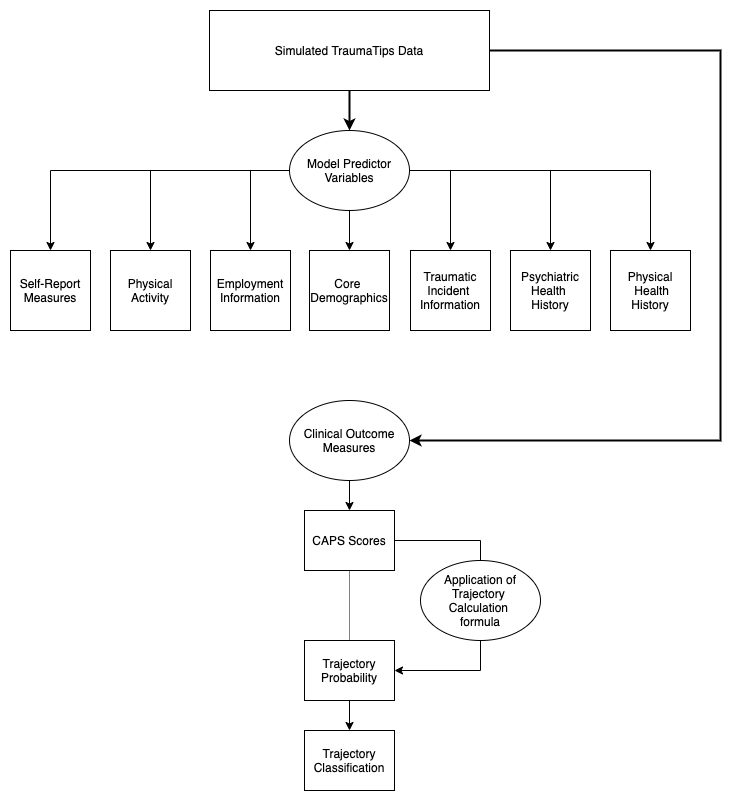

The diagram above was exported from draw.io. Its source (the exported page's mxGraphModel, read from the mxfile embedded in the PNG):
<mxGraphModel dx="946" dy="672" grid="1" gridSize="10" guides="1" tooltips="1" connect="1" arrows="1" fold="1" page="1" pageScale="1" pageWidth="827" pageHeight="1169" math="0" shadow="0">
  <root>
    <mxCell id="0" />
    <mxCell id="1" parent="0" />
    <mxCell id="CiL33WgPb-EopG73meNc-28" style="edgeStyle=orthogonalEdgeStyle;rounded=0;orthogonalLoop=1;jettySize=auto;html=1;entryX=0.5;entryY=0;entryDx=0;entryDy=0;startArrow=none;startFill=0;endArrow=classic;endFill=1;strokeWidth=2;" parent="1" source="CiL33WgPb-EopG73meNc-1" target="CiL33WgPb-EopG73meNc-20" edge="1">
      <mxGeometry relative="1" as="geometry" />
    </mxCell>
    <mxCell id="UTbqqtV8grg68F9CXv2F-8" style="edgeStyle=orthogonalEdgeStyle;rounded=0;orthogonalLoop=1;jettySize=auto;html=1;entryX=1;entryY=0.5;entryDx=0;entryDy=0;strokeWidth=2;" edge="1" parent="1" source="CiL33WgPb-EopG73meNc-1" target="CiL33WgPb-EopG73meNc-30">
      <mxGeometry relative="1" as="geometry">
        <Array as="points">
          <mxPoint x="780" y="80" />
          <mxPoint x="780" y="470" />
        </Array>
      </mxGeometry>
    </mxCell>
    <mxCell id="CiL33WgPb-EopG73meNc-1" value="Simulated TraumaTips Data" style="rounded=0;whiteSpace=wrap;html=1;" parent="1" vertex="1">
      <mxGeometry x="269" y="40" width="280" height="80" as="geometry" />
    </mxCell>
    <mxCell id="CiL33WgPb-EopG73meNc-3" value="Core &lt;br&gt;Demographics" style="rounded=0;whiteSpace=wrap;html=1;" parent="1" vertex="1">
      <mxGeometry x="369" y="280" width="80" height="80" as="geometry" />
    </mxCell>
    <mxCell id="CiL33WgPb-EopG73meNc-7" value="Traumatic Incident&amp;nbsp;&lt;br&gt;Information" style="rounded=0;whiteSpace=wrap;html=1;" parent="1" vertex="1">
      <mxGeometry x="470" y="280" width="80" height="80" as="geometry" />
    </mxCell>
    <mxCell id="CiL33WgPb-EopG73meNc-10" value="Employment Information" style="rounded=0;whiteSpace=wrap;html=1;" parent="1" vertex="1">
      <mxGeometry x="270" y="280" width="80" height="80" as="geometry" />
    </mxCell>
    <mxCell id="CiL33WgPb-EopG73meNc-13" value="Physical Activity" style="rounded=0;whiteSpace=wrap;html=1;" parent="1" vertex="1">
      <mxGeometry x="170" y="280" width="80" height="80" as="geometry" />
    </mxCell>
    <mxCell id="CiL33WgPb-EopG73meNc-15" value="Psychiatric Health &lt;br&gt;History" style="rounded=0;whiteSpace=wrap;html=1;" parent="1" vertex="1">
      <mxGeometry x="570" y="280" width="80" height="80" as="geometry" />
    </mxCell>
    <mxCell id="CiL33WgPb-EopG73meNc-17" value="Physical&lt;br&gt;&amp;nbsp;Health History" style="rounded=0;whiteSpace=wrap;html=1;" parent="1" vertex="1">
      <mxGeometry x="670" y="280" width="80" height="80" as="geometry" />
    </mxCell>
    <mxCell id="UTbqqtV8grg68F9CXv2F-1" style="edgeStyle=orthogonalEdgeStyle;rounded=0;orthogonalLoop=1;jettySize=auto;html=1;" edge="1" parent="1" source="CiL33WgPb-EopG73meNc-20" target="CiL33WgPb-EopG73meNc-3">
      <mxGeometry relative="1" as="geometry" />
    </mxCell>
    <mxCell id="UTbqqtV8grg68F9CXv2F-2" style="edgeStyle=orthogonalEdgeStyle;rounded=0;orthogonalLoop=1;jettySize=auto;html=1;entryX=0.5;entryY=0;entryDx=0;entryDy=0;" edge="1" parent="1" source="CiL33WgPb-EopG73meNc-20" target="CiL33WgPb-EopG73meNc-10">
      <mxGeometry relative="1" as="geometry">
        <Array as="points">
          <mxPoint x="310" y="200" />
        </Array>
      </mxGeometry>
    </mxCell>
    <mxCell id="UTbqqtV8grg68F9CXv2F-3" style="edgeStyle=orthogonalEdgeStyle;rounded=0;orthogonalLoop=1;jettySize=auto;html=1;" edge="1" parent="1" source="CiL33WgPb-EopG73meNc-20" target="CiL33WgPb-EopG73meNc-7">
      <mxGeometry relative="1" as="geometry">
        <Array as="points">
          <mxPoint x="510" y="200" />
        </Array>
      </mxGeometry>
    </mxCell>
    <mxCell id="UTbqqtV8grg68F9CXv2F-4" style="edgeStyle=orthogonalEdgeStyle;rounded=0;orthogonalLoop=1;jettySize=auto;html=1;" edge="1" parent="1" source="CiL33WgPb-EopG73meNc-20" target="CiL33WgPb-EopG73meNc-15">
      <mxGeometry relative="1" as="geometry" />
    </mxCell>
    <mxCell id="UTbqqtV8grg68F9CXv2F-5" style="edgeStyle=orthogonalEdgeStyle;rounded=0;orthogonalLoop=1;jettySize=auto;html=1;" edge="1" parent="1" source="CiL33WgPb-EopG73meNc-20" target="CiL33WgPb-EopG73meNc-17">
      <mxGeometry relative="1" as="geometry" />
    </mxCell>
    <mxCell id="UTbqqtV8grg68F9CXv2F-6" style="edgeStyle=orthogonalEdgeStyle;rounded=0;orthogonalLoop=1;jettySize=auto;html=1;entryX=0.5;entryY=0;entryDx=0;entryDy=0;" edge="1" parent="1" source="CiL33WgPb-EopG73meNc-20" target="CiL33WgPb-EopG73meNc-13">
      <mxGeometry relative="1" as="geometry" />
    </mxCell>
    <mxCell id="UTbqqtV8grg68F9CXv2F-7" style="edgeStyle=orthogonalEdgeStyle;rounded=0;orthogonalLoop=1;jettySize=auto;html=1;entryX=0.5;entryY=0;entryDx=0;entryDy=0;" edge="1" parent="1" source="CiL33WgPb-EopG73meNc-20" target="CiL33WgPb-EopG73meNc-41">
      <mxGeometry relative="1" as="geometry" />
    </mxCell>
    <mxCell id="CiL33WgPb-EopG73meNc-20" value="Model Predictor Variables" style="ellipse;whiteSpace=wrap;html=1;" parent="1" vertex="1">
      <mxGeometry x="349" y="160" width="120" height="80" as="geometry" />
    </mxCell>
    <mxCell id="CiL33WgPb-EopG73meNc-53" style="edgeStyle=orthogonalEdgeStyle;rounded=0;orthogonalLoop=1;jettySize=auto;html=1;startArrow=none;startFill=0;endArrow=classic;endFill=1;strokeWidth=1;" parent="1" source="CiL33WgPb-EopG73meNc-30" target="CiL33WgPb-EopG73meNc-54" edge="1">
      <mxGeometry relative="1" as="geometry">
        <mxPoint x="120" y="800" as="targetPoint" />
      </mxGeometry>
    </mxCell>
    <mxCell id="CiL33WgPb-EopG73meNc-30" value="Clinical Outcome Measures" style="ellipse;whiteSpace=wrap;html=1;" parent="1" vertex="1">
      <mxGeometry x="349" y="430" width="120" height="80" as="geometry" />
    </mxCell>
    <mxCell id="CiL33WgPb-EopG73meNc-41" value="Self-Report Measures" style="rounded=0;whiteSpace=wrap;html=1;" parent="1" vertex="1">
      <mxGeometry x="70" y="280" width="80" height="80" as="geometry" />
    </mxCell>
    <mxCell id="UTbqqtV8grg68F9CXv2F-14" style="edgeStyle=orthogonalEdgeStyle;rounded=0;orthogonalLoop=1;jettySize=auto;html=1;entryX=0.5;entryY=0;entryDx=0;entryDy=0;strokeWidth=1;endArrow=none;endFill=0;" edge="1" parent="1" source="CiL33WgPb-EopG73meNc-54" target="UTbqqtV8grg68F9CXv2F-9">
      <mxGeometry relative="1" as="geometry" />
    </mxCell>
    <mxCell id="UTbqqtV8grg68F9CXv2F-15" style="edgeStyle=orthogonalEdgeStyle;rounded=0;orthogonalLoop=1;jettySize=auto;html=1;entryX=0.5;entryY=0;entryDx=0;entryDy=0;endArrow=none;endFill=0;strokeWidth=1;dashed=1;dashPattern=1 1;" edge="1" parent="1" source="CiL33WgPb-EopG73meNc-54" target="CiL33WgPb-EopG73meNc-59">
      <mxGeometry relative="1" as="geometry" />
    </mxCell>
    <mxCell id="CiL33WgPb-EopG73meNc-54" value="CAPS Scores" style="rounded=0;whiteSpace=wrap;html=1;" parent="1" vertex="1">
      <mxGeometry x="364" y="540" width="90" height="60" as="geometry" />
    </mxCell>
    <mxCell id="CiL33WgPb-EopG73meNc-57" value="Trajectory Classification" style="rounded=0;whiteSpace=wrap;html=1;" parent="1" vertex="1">
      <mxGeometry x="364" y="760" width="90" height="60" as="geometry" />
    </mxCell>
    <mxCell id="4CYNTwqICdKGzJZcnDS0-4" style="edgeStyle=orthogonalEdgeStyle;rounded=0;orthogonalLoop=1;jettySize=auto;html=1;entryX=0.5;entryY=0;entryDx=0;entryDy=0;startArrow=none;startFill=0;endArrow=classic;endFill=1;" parent="1" source="CiL33WgPb-EopG73meNc-59" target="CiL33WgPb-EopG73meNc-57" edge="1">
      <mxGeometry relative="1" as="geometry" />
    </mxCell>
    <mxCell id="CiL33WgPb-EopG73meNc-59" value="Trajectory Probability" style="rounded=0;whiteSpace=wrap;html=1;" parent="1" vertex="1">
      <mxGeometry x="364" y="670" width="90" height="60" as="geometry" />
    </mxCell>
    <mxCell id="UTbqqtV8grg68F9CXv2F-13" style="edgeStyle=orthogonalEdgeStyle;rounded=0;orthogonalLoop=1;jettySize=auto;html=1;entryX=1;entryY=0.5;entryDx=0;entryDy=0;strokeWidth=1;" edge="1" parent="1" source="UTbqqtV8grg68F9CXv2F-9" target="CiL33WgPb-EopG73meNc-59">
      <mxGeometry relative="1" as="geometry">
        <Array as="points">
          <mxPoint x="540" y="700" />
        </Array>
      </mxGeometry>
    </mxCell>
    <mxCell id="UTbqqtV8grg68F9CXv2F-9" value="Application of Trajectory &lt;br&gt;Calculation &lt;br&gt;formula" style="ellipse;whiteSpace=wrap;html=1;" vertex="1" parent="1">
      <mxGeometry x="480" y="590" width="120" height="80" as="geometry" />
    </mxCell>
  </root>
</mxGraphModel>